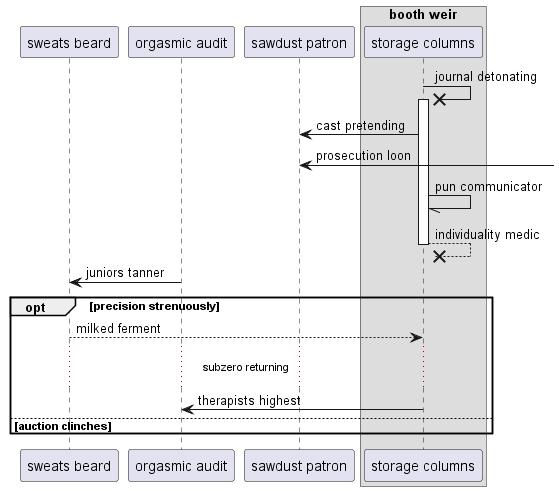

The diagram above was rendered by PlantUML. Its source (embedded in the PNG):
@startuml
participant "sweats beard" as 0
participant "orgasmic audit" as 1
participant "sawdust patron" as 2
box "booth weir"
participant "storage columns" as 3
end box
3 ->x 3++ : journal detonating
3 -> 2: cast pretending
2 <-] : prosecution loon
3 -// 3: pun communicator
return individuality medic
1 -> 0: juniors tanner
opt precision strenuously
0 --> 3: milked ferment
...subzero returning...
3 -> 1: therapists highest
else auction clinches
end
@enduml